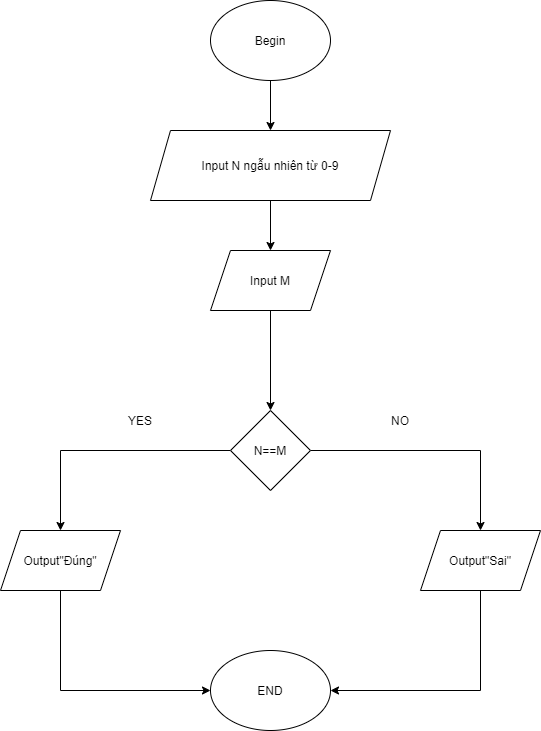

The diagram above was exported from draw.io. Its source (the exported page's mxGraphModel, read from the mxfile embedded in the PNG):
<mxGraphModel dx="1378" dy="724" grid="1" gridSize="10" guides="1" tooltips="1" connect="1" arrows="1" fold="1" page="1" pageScale="1" pageWidth="827" pageHeight="1169" math="0" shadow="0">
  <root>
    <mxCell id="0" />
    <mxCell id="1" parent="0" />
    <mxCell id="N18r-sZpebBIEVvGCBka-18" value="" style="edgeStyle=orthogonalEdgeStyle;rounded=0;orthogonalLoop=1;jettySize=auto;html=1;" edge="1" parent="1" source="N18r-sZpebBIEVvGCBka-3" target="N18r-sZpebBIEVvGCBka-4">
      <mxGeometry relative="1" as="geometry" />
    </mxCell>
    <mxCell id="N18r-sZpebBIEVvGCBka-3" value="Begin" style="ellipse;whiteSpace=wrap;html=1;" vertex="1" parent="1">
      <mxGeometry x="370" y="80" width="120" height="80" as="geometry" />
    </mxCell>
    <mxCell id="N18r-sZpebBIEVvGCBka-19" value="" style="edgeStyle=orthogonalEdgeStyle;rounded=0;orthogonalLoop=1;jettySize=auto;html=1;" edge="1" parent="1" source="N18r-sZpebBIEVvGCBka-4" target="N18r-sZpebBIEVvGCBka-13">
      <mxGeometry relative="1" as="geometry" />
    </mxCell>
    <mxCell id="N18r-sZpebBIEVvGCBka-4" value="Input N ngẫu nhiên từ 0-9" style="shape=parallelogram;perimeter=parallelogramPerimeter;whiteSpace=wrap;html=1;fixedSize=1;" vertex="1" parent="1">
      <mxGeometry x="310" y="210" width="240" height="70" as="geometry" />
    </mxCell>
    <mxCell id="N18r-sZpebBIEVvGCBka-20" value="" style="edgeStyle=orthogonalEdgeStyle;rounded=0;orthogonalLoop=1;jettySize=auto;html=1;" edge="1" parent="1" source="N18r-sZpebBIEVvGCBka-13" target="N18r-sZpebBIEVvGCBka-14">
      <mxGeometry relative="1" as="geometry" />
    </mxCell>
    <mxCell id="N18r-sZpebBIEVvGCBka-13" value="Input M" style="shape=parallelogram;perimeter=parallelogramPerimeter;whiteSpace=wrap;html=1;fixedSize=1;" vertex="1" parent="1">
      <mxGeometry x="370" y="330" width="120" height="60" as="geometry" />
    </mxCell>
    <mxCell id="N18r-sZpebBIEVvGCBka-21" style="edgeStyle=orthogonalEdgeStyle;rounded=0;orthogonalLoop=1;jettySize=auto;html=1;entryX=0.5;entryY=0;entryDx=0;entryDy=0;" edge="1" parent="1" source="N18r-sZpebBIEVvGCBka-14" target="N18r-sZpebBIEVvGCBka-16">
      <mxGeometry relative="1" as="geometry" />
    </mxCell>
    <mxCell id="N18r-sZpebBIEVvGCBka-22" style="edgeStyle=orthogonalEdgeStyle;rounded=0;orthogonalLoop=1;jettySize=auto;html=1;entryX=0.5;entryY=0;entryDx=0;entryDy=0;" edge="1" parent="1" source="N18r-sZpebBIEVvGCBka-14" target="N18r-sZpebBIEVvGCBka-15">
      <mxGeometry relative="1" as="geometry" />
    </mxCell>
    <mxCell id="N18r-sZpebBIEVvGCBka-14" value="N==M" style="rhombus;whiteSpace=wrap;html=1;" vertex="1" parent="1">
      <mxGeometry x="390" y="490" width="80" height="80" as="geometry" />
    </mxCell>
    <mxCell id="N18r-sZpebBIEVvGCBka-23" style="edgeStyle=orthogonalEdgeStyle;rounded=0;orthogonalLoop=1;jettySize=auto;html=1;entryX=0;entryY=0.5;entryDx=0;entryDy=0;exitX=0.5;exitY=1;exitDx=0;exitDy=0;" edge="1" parent="1" source="N18r-sZpebBIEVvGCBka-15" target="N18r-sZpebBIEVvGCBka-17">
      <mxGeometry relative="1" as="geometry" />
    </mxCell>
    <mxCell id="N18r-sZpebBIEVvGCBka-15" value="Output&quot;Đúng&quot;" style="shape=parallelogram;perimeter=parallelogramPerimeter;whiteSpace=wrap;html=1;fixedSize=1;" vertex="1" parent="1">
      <mxGeometry x="160" y="610" width="120" height="60" as="geometry" />
    </mxCell>
    <mxCell id="N18r-sZpebBIEVvGCBka-24" style="edgeStyle=orthogonalEdgeStyle;rounded=0;orthogonalLoop=1;jettySize=auto;html=1;entryX=1;entryY=0.5;entryDx=0;entryDy=0;" edge="1" parent="1" source="N18r-sZpebBIEVvGCBka-16" target="N18r-sZpebBIEVvGCBka-17">
      <mxGeometry relative="1" as="geometry">
        <Array as="points">
          <mxPoint x="640" y="770" />
        </Array>
      </mxGeometry>
    </mxCell>
    <mxCell id="N18r-sZpebBIEVvGCBka-16" value="Output&quot;Sai&quot;" style="shape=parallelogram;perimeter=parallelogramPerimeter;whiteSpace=wrap;html=1;fixedSize=1;" vertex="1" parent="1">
      <mxGeometry x="580" y="610" width="120" height="60" as="geometry" />
    </mxCell>
    <mxCell id="N18r-sZpebBIEVvGCBka-17" value="END" style="ellipse;whiteSpace=wrap;html=1;" vertex="1" parent="1">
      <mxGeometry x="370" y="730" width="120" height="80" as="geometry" />
    </mxCell>
    <mxCell id="N18r-sZpebBIEVvGCBka-25" value="YES" style="text;html=1;strokeColor=none;fillColor=none;align=center;verticalAlign=middle;whiteSpace=wrap;rounded=0;" vertex="1" parent="1">
      <mxGeometry x="280" y="490" width="40" height="20" as="geometry" />
    </mxCell>
    <mxCell id="N18r-sZpebBIEVvGCBka-26" value="NO" style="text;html=1;strokeColor=none;fillColor=none;align=center;verticalAlign=middle;whiteSpace=wrap;rounded=0;" vertex="1" parent="1">
      <mxGeometry x="540" y="490" width="40" height="20" as="geometry" />
    </mxCell>
  </root>
</mxGraphModel>